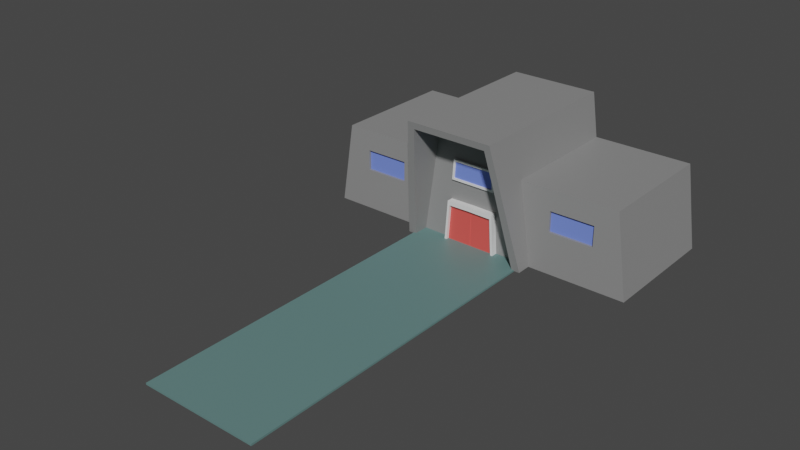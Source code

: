 # Source: MountainBase.blend  (saved by Blender 2.80.75; exported with 4.5.12 LTS)
import bpy
from mathutils import Matrix  # noqa: F401  (used for matrix-valued properties, if any)

bpy.ops.wm.read_factory_settings(use_empty=True)
scene = bpy.context.scene
scene.name = 'Scene'

# ---- collections
col_collection = bpy.data.collections.new('Collection'); scene.collection.children.link(col_collection)

# ---- materials (node trees are filled in below, after node groups)
mat_mountainbaseshell = bpy.data.materials.new('MountainBaseShell')
mat_mountainbaseshell.use_transparent_shadow = False
mat_mountainbasetrim = bpy.data.materials.new('MountainBaseTrim')
mat_mountainbasetrim.use_transparent_shadow = False
mat_mountainbaseglass = bpy.data.materials.new('MountainBaseGlass')
mat_mountainbaseglass.use_transparent_shadow = False
mat_mountainbasedoor = bpy.data.materials.new('MountainBaseDoor')
mat_mountainbasedoor.use_transparent_shadow = False
mat_mountainbaserunway = bpy.data.materials.new('MountainBaseRunway')
mat_mountainbaserunway.use_transparent_shadow = False

# ---- material node trees
mat_mountainbaseshell.use_nodes = True; mat_mountainbaseshell.node_tree.nodes.clear()
_N = mat_mountainbaseshell.node_tree.nodes; _L = mat_mountainbaseshell.node_tree.links
n0 = _N.new('ShaderNodeOutputMaterial'); n0.name = 'Material Output'; n0.location = (300, 300)
n1 = _N.new('ShaderNodeBsdfPrincipled'); n1.name = 'Principled BSDF'; n1.location = (10, 300)
n1.distribution = 'GGX'
n1.subsurface_method = 'BURLEY'
n1.inputs[0].default_value = (0.2598, 0.2598, 0.2598, 1.0)
n1.inputs[3].default_value = 1.45
n1.inputs[27].default_value = (0.0, 0.0, 0.0, 1.0)
n1.inputs[28].default_value = 1.0
_L.new(n1.outputs[0], n0.inputs[0])
n0.is_active_output = True
mat_mountainbasetrim.use_nodes = True; mat_mountainbasetrim.node_tree.nodes.clear()
_N = mat_mountainbasetrim.node_tree.nodes; _L = mat_mountainbasetrim.node_tree.links
n0 = _N.new('ShaderNodeOutputMaterial'); n0.name = 'Material Output'; n0.location = (300, 300)
n1 = _N.new('ShaderNodeBsdfPrincipled'); n1.name = 'Principled BSDF'; n1.location = (10, 300)
n1.distribution = 'GGX'
n1.subsurface_method = 'BURLEY'
n1.inputs[3].default_value = 1.45
n1.inputs[27].default_value = (0.0, 0.0, 0.0, 1.0)
n1.inputs[28].default_value = 1.0
_L.new(n1.outputs[0], n0.inputs[0])
n0.is_active_output = True
mat_mountainbaseglass.use_nodes = True; mat_mountainbaseglass.node_tree.nodes.clear()
_N = mat_mountainbaseglass.node_tree.nodes; _L = mat_mountainbaseglass.node_tree.links
n0 = _N.new('ShaderNodeOutputMaterial'); n0.name = 'Material Output'; n0.location = (300, 300)
n1 = _N.new('ShaderNodeBsdfPrincipled'); n1.name = 'Principled BSDF'; n1.location = (10, 300)
n1.distribution = 'GGX'
n1.subsurface_method = 'BURLEY'
n1.inputs[0].default_value = (0.1729, 0.2546, 0.8, 1.0)
n1.inputs[3].default_value = 1.45
n1.inputs[27].default_value = (0.0, 0.0, 0.0, 1.0)
n1.inputs[28].default_value = 1.0
_L.new(n1.outputs[0], n0.inputs[0])
n0.is_active_output = True
mat_mountainbasedoor.use_nodes = True; mat_mountainbasedoor.node_tree.nodes.clear()
_N = mat_mountainbasedoor.node_tree.nodes; _L = mat_mountainbasedoor.node_tree.links
n0 = _N.new('ShaderNodeOutputMaterial'); n0.name = 'Material Output'; n0.location = (300, 300)
n1 = _N.new('ShaderNodeBsdfPrincipled'); n1.name = 'Principled BSDF'; n1.location = (10, 300)
n1.distribution = 'GGX'
n1.subsurface_method = 'BURLEY'
n1.inputs[0].default_value = (0.8, 0.09279, 0.08021, 1.0)
n1.inputs[3].default_value = 1.45
n1.inputs[27].default_value = (0.0, 0.0, 0.0, 1.0)
n1.inputs[28].default_value = 1.0
_L.new(n1.outputs[0], n0.inputs[0])
n0.is_active_output = True
mat_mountainbaserunway.use_nodes = True; mat_mountainbaserunway.node_tree.nodes.clear()
_N = mat_mountainbaserunway.node_tree.nodes; _L = mat_mountainbaserunway.node_tree.links
n0 = _N.new('ShaderNodeOutputMaterial'); n0.name = 'Material Output'; n0.location = (300, 300)
n1 = _N.new('ShaderNodeBsdfPrincipled'); n1.name = 'Principled BSDF'; n1.location = (10, 300)
n1.distribution = 'GGX'
n1.subsurface_method = 'BURLEY'
n1.inputs[0].default_value = (0.1213, 0.2266, 0.2204, 1.0)
n1.inputs[3].default_value = 1.45
n1.inputs[27].default_value = (0.0, 0.0, 0.0, 1.0)
n1.inputs[28].default_value = 1.0
_L.new(n1.outputs[0], n0.inputs[0])
n0.is_active_output = True

# ---- world
world_world = bpy.data.worlds.new('World'); scene.world = world_world
world_world.use_nodes = True; world_world.node_tree.nodes.clear()
_N = world_world.node_tree.nodes; _L = world_world.node_tree.links
n0 = _N.new('ShaderNodeOutputWorld'); n0.name = 'World Output'; n0.location = (300, 300)
n1 = _N.new('ShaderNodeBackground'); n1.name = 'Background'; n1.location = (10, 300)
n1.inputs[0].default_value = (0.05088, 0.05088, 0.05088, 1.0)
_L.new(n1.outputs[0], n0.inputs[0])
n0.is_active_output = True
world_world.color = (0.05088, 0.05088, 0.05088)
world_world.use_sun_shadow = False
world_world.sun_shadow_jitter_overblur = 0.0

# ---- meshes
me_cube_001 = bpy.data.meshes.new('Cube.001')
me_cube_001.from_pydata([(1.0, -1.0, -1.0), (0.6962, -1.0, 1.0), (0.6962, 1.0, 1.0), (0.0, 1.0, -1.0), (0.0, 1.0, 1.0), (0.0, -1.0, -1.0), (0.0, -1.0, 1.0), (0.8017, 1.0, 0.3055), (0.0, 1.0, 0.3055), (1.0, 1.0, -1.0), (0.8017, -1.0, 0.3055), (2.342, 1.0, 0.3055), (2.541, 1.0, -1.0), (2.541, -1.0, -1.0), (2.342, -1.0, 0.3055), (0.6908, -1.506, 0.2944), (0.8709, -1.233, -1.0), (0.0, -1.233, -1.0), (0.6002, -1.631, 0.891), (0.0, -1.654, 1.0), (0.6962, -1.654, 1.0), (0.8009, -1.509, 0.3104), (1.0, -1.233, -1.0), (0.0, -1.631, 0.891), (0.0, -0.9949, 0.891), (0.0, -0.9949, 0.3068), (0.0, -0.9949, -1.0), (0.6908, -0.9949, 0.2944), (0.6002, -0.9949, 0.891), (0.8709, -0.9949, -1.0), (0.3481, 1.0, 1.0), (0.5, -1.0, -1.0), (0.3481, -1.0, 1.0), (0.4008, 1.0, 0.3055), (0.3481, -1.654, 1.0), (0.4354, -1.233, -1.0), (0.3001, -1.631, 0.891), (0.5, 1.0, -1.0), (0.5, -1.233, -1.0), (0.3454, -0.9949, 0.3068), (0.4354, -0.9949, -1.0), (0.3001, -0.9949, 0.891), (0.0, 1.0, -0.3472), (2.441, 1.0, -0.3472), (2.441, -1.0, -0.3472), (0.9005, -1.371, -0.3448), (0.7808, -1.369, -0.3528), (0.9008, 1.0, -0.3472), (0.9008, -1.0, -0.3472), (0.0, -0.9949, -0.3404), (0.7808, -0.9949, -0.3528), (0.3904, -0.9949, -0.3466), (0.4504, 1.0, -0.3472), (0.0, -1.096, -0.3404), (0.0, -1.096, -1.0), (0.3988, -1.096, -1.0), (0.3585, -1.096, -0.4144), (0.4354, -1.096, -1.0), (0.3904, -1.096, -0.3466), (0.0, -1.096, -0.4088), (0.3988, -1.045, -1.0), (0.3585, -1.045, -0.4144), (0.0, -1.038, -0.4088), (0.0, -1.038, -1.0), (0.3679, -0.9949, -0.01993), (0.0, 1.0, -0.02087), (2.392, 1.0, -0.02087), (2.392, -1.0, -0.02087), (0.8507, -1.44, -0.01719), (0.7358, -1.437, -0.02921), (0.8513, 1.0, -0.02087), (0.8513, -1.0, -0.02087), (0.0, -0.9949, -0.01993), (0.7358, -0.9949, -0.02921), (0.4256, 1.0, -0.02087), (0.0, -1.032, 0.2762), (0.3158, -1.032, 0.2762), (0.334, -1.032, 0.01254), (0.0, -1.032, -0.01993), (0.0, -1.032, 0.3068), (0.3454, -1.032, 0.3068), (0.3679, -1.032, -0.01993), (0.0, -1.032, 0.01254), (0.0, -1.013, 0.2762), (0.0, -1.013, 0.01254), (0.3158, -1.013, 0.2762), (0.334, -1.013, 0.01254), (1.444, 1.0, -1.0), (1.246, -1.0, 0.3055), (1.444, -1.0, -1.0), (1.246, 1.0, 0.3055), (1.345, 1.0, -0.3472), (1.296, -1.0, -0.3472), (1.296, -1.0, -0.02087), (1.296, 1.0, -0.02087), (2.094, 1.0, -1.0), (1.896, 1.0, 0.3055), (1.995, 1.0, -0.3472), (1.995, -1.0, -0.3472), (1.995, -1.0, -0.02087), (1.945, 1.0, -0.02087), (1.896, -1.0, 0.3055), (2.094, -1.0, -1.0), (1.296, -0.9598, -0.3472), (1.296, -0.9598, -0.02087), (1.995, -0.9598, -0.3472), (1.995, -0.9598, -0.02087), (0.0, -0.8946, -1.014), (0.0, -0.8946, -0.986), (0.0, -6.314, -1.014), (0.0, -6.314, -0.986), (0.9081, -0.8946, -1.014), (0.9081, -0.8946, -0.986), (0.9081, -6.314, -1.014), (0.9081, -6.314, -0.986), (0.006962, -1.0, 1.0), (0.006962, -1.654, 1.0), (0.006002, -1.631, 0.891), (0.01, 1.0, -1.0), (0.006002, -0.9949, 0.891), (0.006962, 1.0, 1.0), (0.01, -1.0, -1.0), (0.008017, 1.0, 0.3055), (0.01, -1.233, -1.0), (0.006908, -0.9949, 0.3068), (0.009008, 1.0, -0.3472), (0.007808, -0.9949, -0.3406), (0.007808, -1.096, -0.3406), (0.00717, -1.096, -0.4089), (0.007977, -1.096, -1.0), (0.00717, -1.045, -0.4089), (0.007977, -1.045, -1.0), (0.007358, -0.9949, -0.01993), (0.008513, 1.0, -0.02087), (0.006908, -1.032, 0.3068), (0.007358, -1.032, -0.01993), (0.006316, -1.032, 0.2762), (0.00668, -1.032, 0.01254), (0.006316, -1.013, 0.2762), (0.00668, -1.013, 0.01254)], [], [(33, 30, 2, 7), (7, 2, 1, 10), (37, 9, 0, 31), (120, 4, 6, 115), (31, 0, 22, 38), (115, 6, 19, 116), (74, 33, 7, 70), (102, 95, 12, 13), (66, 11, 14, 67), (98, 102, 13, 44), (100, 96, 11, 66), (96, 101, 14, 11), (68, 71, 10, 21), (117, 23, 24, 119), (1, 20, 21, 10), (35, 16, 29, 40), (18, 15, 21, 20), (16, 35, 17, 123, 38, 22), (36, 18, 20, 34), (46, 16, 22, 45), (51, 40, 29, 50), (119, 24, 25, 124), (15, 18, 28, 27), (69, 15, 27, 73), (28, 41, 39, 27), (26, 40, 57, 54), (117, 36, 34, 116), (17, 35, 40, 26), (18, 36, 41, 28), (133, 122, 33, 74), (1, 32, 34, 20), (121, 31, 38, 123), (2, 30, 32, 1), (118, 37, 31, 121), (122, 120, 30, 33), (118, 125, 52, 37), (132, 126, 51, 64), (16, 46, 50, 29), (64, 51, 50, 73), (69, 46, 45, 68), (22, 0, 48, 45), (95, 97, 43, 12), (99, 98, 44, 67), (12, 43, 44, 13), (37, 52, 47, 9), (55, 56, 61, 60), (40, 51, 58, 57), (126, 49, 53, 127), (55, 129, 54, 57), (56, 55, 57, 58), (128, 56, 58, 127), (130, 131, 60, 61), (128, 59, 62, 130), (129, 55, 60, 131), (101, 99, 67, 14), (15, 69, 68, 21), (39, 64, 73, 27), (64, 39, 80, 81), (125, 133, 74, 52), (46, 69, 73, 50), (45, 48, 71, 68), (97, 100, 66, 43), (43, 66, 67, 44), (52, 74, 70, 47), (137, 77, 86, 139), (124, 25, 79, 134), (132, 64, 81, 135), (136, 76, 80, 134), (76, 77, 81, 80), (137, 82, 78, 135), (138, 139, 86, 85), (136, 75, 83, 138), (77, 76, 85, 86), (47, 70, 94, 91), (10, 71, 93, 88), (71, 48, 92, 93), (9, 47, 91, 87), (7, 10, 88, 90), (70, 7, 90, 94), (48, 0, 89, 92), (0, 9, 87, 89), (91, 94, 100, 97), (88, 93, 99, 101), (93, 92, 103, 104), (87, 91, 97, 95), (90, 88, 101, 96), (94, 90, 96, 100), (92, 89, 102, 98), (89, 87, 95, 102), (104, 103, 105, 106), (92, 98, 105, 103), (98, 99, 106, 105), (99, 93, 104, 106), (107, 109, 110, 108), (109, 113, 114, 110), (113, 111, 112, 114), (111, 107, 108, 112), (109, 107, 111, 113), (114, 112, 108, 110), (76, 136, 138, 85), (83, 84, 139, 138), (77, 137, 135, 81), (75, 136, 134, 79), (72, 132, 135, 78), (39, 124, 134, 80), (82, 137, 139, 84), (42, 65, 133, 125), (54, 129, 131, 63), (56, 128, 130, 61), (62, 63, 131, 130), (59, 128, 127, 53), (51, 126, 127, 58), (72, 49, 126, 132), (3, 42, 125, 118), (8, 4, 120, 122), (3, 118, 121, 5), (5, 121, 123, 17), (65, 8, 122, 133), (23, 117, 116, 19), (41, 119, 124, 39), (36, 117, 119, 41), (32, 115, 116, 34), (30, 120, 115, 32)])
me_cube_001.polygons.foreach_set('material_index', [0, 0, 0, 0, 0, 0, 0, 0, 0, 0, 0, 0, 0, 0, 0, 0, 0, 0, 0, 0, 0, 0, 0, 0, 0, 0, 0, 0, 0, 0, 0, 0, 0, 0, 0, 0, 0, 0, 0, 0, 0, 0, 0, 0, 0, 1, 1, 1, 0, 1, 1, 3, 1, 0, 0, 0, 0, 1, 0, 0, 0, 0, 0, 0, 1, 1, 1, 1, 1, 1, 2, 1, 1, 0, 0, 0, 0, 0, 0, 0, 0, 0, 0, 0, 0, 0, 0, 0, 0, 2, 0, 0, 0, 0, 4, 4, 0, 4, 4, 1, 2, 1, 1, 1, 1, 1, 0, 0, 1, 3, 1, 1, 0, 0, 0, 0, 0, 0, 0, 0, 0, 0, 0])
_uv = me_cube_001.uv_layers.new(name='UVMap')
_uv.uv.foreach_set('vector', [0.8001, 0.2839, 0.8891, 0.2907, 0.8891, 0.2461, 0.8001, 0.2325, 0.8001, 0.0263, 0.8891, 0.0263, 0.8891, 0.2827, 0.8001, 0.2827, 0.9644, 0.2712, 0.9644, 0.2071, 0.708, 0.2071, 0.708, 0.2712, 0.9644, 0.3344, 0.9644, 0.3353, 0.708, 0.3353, 0.708, 0.3344, 0.708, 0.2712, 0.708, 0.2071, 0.6782, 0.2071, 0.6782, 0.2712, 0.708, 0.3344, 0.708, 0.3353, 0.6242, 0.3353, 0.6242, 0.3344, 0.7582, 0.2807, 0.8001, 0.2839, 0.8001, 0.2325, 0.7582, 0.2262, 0.708, 0.06688, 0.9644, 0.06688, 0.9644, 0.009655, 0.708, 0.009655, 0.7582, 0.0263, 0.8001, 0.0263, 0.8001, 0.2827, 0.7582, 0.2827, 0.7164, 0.07959, 0.6327, 0.06688, 0.6327, 0.009655, 0.7164, 0.02236, 0.7582, 0.08594, 0.8001, 0.0923, 0.8001, 0.03507, 0.7582, 0.02872, 0.9644, 0.0923, 0.708, 0.0923, 0.708, 0.03507, 0.9644, 0.03507, 0.7587, 0.339, 0.7582, 0.2827, 0.8001, 0.2827, 0.8007, 0.3479, 0.6271, 0.3345, 0.6271, 0.3353, 0.7087, 0.3353, 0.7087, 0.3345, 0.8891, 0.2827, 0.8891, 0.3665, 0.8007, 0.3479, 0.8001, 0.2827, 0.6782, 0.2795, 0.6782, 0.2237, 0.7087, 0.2237, 0.7087, 0.2795, 0.8751, 0.2584, 0.7986, 0.2468, 0.8007, 0.2326, 0.8891, 0.2461, 0.6782, 0.2237, 0.6782, 0.2795, 0.6782, 0.3353, 0.6782, 0.334, 0.6782, 0.2712, 0.6782, 0.2071, 0.8751, 0.2968, 0.8751, 0.2584, 0.8891, 0.2461, 0.8891, 0.2907, 0.7157, 0.2352, 0.6327, 0.2237, 0.6327, 0.2071, 0.7167, 0.2199, 0.7165, 0.2853, 0.6327, 0.2795, 0.6327, 0.2237, 0.7157, 0.2352, 0.8751, 0.3345, 0.8751, 0.3353, 0.8002, 0.3353, 0.8002, 0.3344, 0.7986, 0.3475, 0.8751, 0.3636, 0.8751, 0.282, 0.7986, 0.282, 0.7572, 0.3387, 0.7986, 0.3475, 0.7986, 0.282, 0.7572, 0.282, 0.8751, 0.2584, 0.8751, 0.2968, 0.8002, 0.291, 0.7986, 0.2468, 0.7087, 0.3353, 0.7087, 0.2795, 0.6957, 0.2795, 0.6957, 0.3353, 0.8751, 0.3345, 0.8751, 0.2968, 0.8891, 0.2907, 0.8891, 0.3344, 0.6782, 0.3353, 0.6782, 0.2795, 0.7087, 0.2795, 0.7087, 0.3353, 0.6271, 0.2584, 0.6271, 0.2968, 0.7087, 0.2968, 0.7087, 0.2584, 0.7582, 0.3342, 0.8001, 0.3343, 0.8001, 0.2839, 0.7582, 0.2807, 0.708, 0.2461, 0.708, 0.2907, 0.6242, 0.2907, 0.6242, 0.2461, 0.708, 0.334, 0.708, 0.2712, 0.6782, 0.2712, 0.6782, 0.334, 0.9644, 0.2461, 0.9644, 0.2907, 0.708, 0.2907, 0.708, 0.2461, 0.9644, 0.334, 0.9644, 0.2712, 0.708, 0.2712, 0.708, 0.334, 0.8001, 0.3343, 0.8891, 0.3344, 0.8891, 0.2907, 0.8001, 0.2839, 0.6327, 0.334, 0.7164, 0.3341, 0.7164, 0.2776, 0.6327, 0.2712, 0.7584, 0.3344, 0.7173, 0.3343, 0.7165, 0.2853, 0.7584, 0.2881, 0.6327, 0.3125, 0.7157, 0.33, 0.7157, 0.282, 0.6327, 0.282, 0.7584, 0.2881, 0.7165, 0.2853, 0.7157, 0.2352, 0.7572, 0.241, 0.7572, 0.241, 0.7157, 0.2352, 0.7167, 0.2199, 0.7587, 0.2263, 0.6327, 0.3125, 0.6327, 0.2827, 0.7164, 0.2827, 0.7167, 0.3302, 0.6327, 0.06688, 0.7164, 0.07959, 0.7164, 0.02236, 0.6327, 0.009655, 0.7582, 0.07959, 0.7164, 0.07959, 0.7164, 0.02236, 0.7582, 0.02872, 0.6327, 0.0263, 0.7164, 0.0263, 0.7164, 0.2827, 0.6327, 0.2827, 0.6327, 0.2712, 0.7164, 0.2776, 0.7164, 0.2198, 0.6327, 0.2071, 0.6327, 0.295, 0.7078, 0.295, 0.7078, 0.2885, 0.6327, 0.2885, 0.6327, 0.282, 0.7165, 0.282, 0.7165, 0.295, 0.6327, 0.295, 0.7087, 0.3343, 0.7087, 0.3353, 0.6957, 0.3353, 0.6957, 0.3343, 0.6957, 0.2842, 0.6957, 0.3343, 0.6957, 0.3353, 0.6957, 0.2795, 0.7078, 0.2893, 0.6327, 0.2842, 0.6327, 0.2795, 0.7165, 0.2853, 0.7085, 0.3344, 0.7078, 0.2893, 0.7165, 0.2853, 0.7173, 0.3343, 0.7085, 0.3344, 0.6327, 0.3343, 0.6327, 0.2842, 0.7078, 0.2893, 0.6957, 0.3344, 0.6957, 0.3353, 0.7032, 0.3353, 0.7022, 0.3344, 0.6957, 0.3343, 0.6957, 0.2842, 0.7022, 0.2842, 0.7022, 0.3343, 0.8001, 0.0923, 0.7582, 0.07959, 0.7582, 0.02872, 0.8001, 0.03507, 0.7986, 0.2468, 0.7572, 0.241, 0.7587, 0.2263, 0.8007, 0.2326, 0.8002, 0.291, 0.7584, 0.2881, 0.7572, 0.241, 0.7986, 0.2468, 0.7584, 0.282, 0.8002, 0.282, 0.8002, 0.2867, 0.7584, 0.2867, 0.7164, 0.3341, 0.7582, 0.3342, 0.7582, 0.2807, 0.7164, 0.2776, 0.7157, 0.33, 0.7572, 0.3387, 0.7572, 0.282, 0.7157, 0.282, 0.7167, 0.3302, 0.7164, 0.2827, 0.7582, 0.2827, 0.7587, 0.339, 0.7164, 0.07959, 0.7582, 0.08594, 0.7582, 0.02872, 0.7164, 0.02236, 0.7164, 0.0263, 0.7582, 0.0263, 0.7582, 0.2827, 0.7164, 0.2827, 0.7164, 0.2776, 0.7582, 0.2807, 0.7582, 0.2262, 0.7164, 0.2198, 0.704, 0.3344, 0.704, 0.2925, 0.7064, 0.2925, 0.7064, 0.3344, 0.7087, 0.3344, 0.7087, 0.3353, 0.704, 0.3353, 0.704, 0.3344, 0.7087, 0.3344, 0.7087, 0.2881, 0.704, 0.2881, 0.704, 0.3344, 0.7963, 0.3345, 0.7963, 0.2948, 0.8002, 0.291, 0.8002, 0.3344, 0.7963, 0.2948, 0.7625, 0.2925, 0.7584, 0.2881, 0.8002, 0.291, 0.7625, 0.3344, 0.7625, 0.3353, 0.7584, 0.3353, 0.7584, 0.3344, 0.7963, 0.3345, 0.7625, 0.3344, 0.7625, 0.2925, 0.7963, 0.2948, 0.704, 0.3345, 0.704, 0.3353, 0.7064, 0.3353, 0.7064, 0.3345, 0.7625, 0.2867, 0.7963, 0.2867, 0.7963, 0.2843, 0.7625, 0.2843, 0.7164, 0.2198, 0.7582, 0.2262, 0.7582, 0.1692, 0.7164, 0.1629, 0.8001, 0.2325, 0.7582, 0.2262, 0.7582, 0.1692, 0.8001, 0.1756, 0.7582, 0.2262, 0.7164, 0.2198, 0.7164, 0.1692, 0.7582, 0.1692, 0.6327, 0.2071, 0.7164, 0.2198, 0.7164, 0.1629, 0.6327, 0.1502, 0.9644, 0.2325, 0.708, 0.2325, 0.708, 0.1756, 0.9644, 0.1756, 0.7582, 0.2262, 0.8001, 0.2325, 0.8001, 0.1756, 0.7582, 0.1692, 0.7164, 0.2198, 0.6327, 0.2071, 0.6327, 0.1502, 0.7164, 0.1692, 0.708, 0.2071, 0.9644, 0.2071, 0.9644, 0.1502, 0.708, 0.1502, 0.7164, 0.1629, 0.7582, 0.1692, 0.7582, 0.08594, 0.7164, 0.07959, 0.8001, 0.1756, 0.7582, 0.1692, 0.7582, 0.07959, 0.8001, 0.0923, 0.7582, 0.2827, 0.7164, 0.2827, 0.7164, 0.2775, 0.7582, 0.2775, 0.6327, 0.1502, 0.7164, 0.1629, 0.7164, 0.07959, 0.6327, 0.06688, 0.9644, 0.1756, 0.708, 0.1756, 0.708, 0.0923, 0.9644, 0.0923, 0.7582, 0.1692, 0.8001, 0.1756, 0.8001, 0.0923, 0.7582, 0.08594, 0.7164, 0.1692, 0.6327, 0.1502, 0.6327, 0.06688, 0.7164, 0.07959, 0.708, 0.1502, 0.9644, 0.1502, 0.9644, 0.06688, 0.708, 0.06688, 0.7582, 0.1692, 0.7164, 0.1692, 0.7164, 0.07959, 0.7582, 0.07959, 0.708, 0.1692, 0.708, 0.07959, 0.7132, 0.07959, 0.7132, 0.1692, 0.7164, 0.2827, 0.7582, 0.2827, 0.7582, 0.2775, 0.7164, 0.2775, 0.708, 0.07959, 0.708, 0.1692, 0.7132, 0.1692, 0.7132, 0.07959, 0.6309, 0.2691, 0.6309, 0.9638, 0.6345, 0.9638, 0.6345, 0.2691, 0.6309, 0.3353, 0.6309, 0.2189, 0.6345, 0.2189, 0.6345, 0.3353, 0.6309, 0.9638, 0.6309, 0.2691, 0.6345, 0.2691, 0.6345, 0.9638, 0.6309, 0.2189, 0.6309, 0.3353, 0.6345, 0.3353, 0.6345, 0.2189, 0.02686, 0.3353, 0.7215, 0.3353, 0.7215, 0.2189, 0.02686, 0.2189, 0.02686, 0.2189, 0.7215, 0.2189, 0.7215, 0.3353, 0.02686, 0.3353, 0.704, 0.2948, 0.704, 0.3345, 0.7064, 0.3345, 0.7064, 0.2948, 0.7963, 0.3353, 0.7625, 0.3353, 0.7625, 0.3344, 0.7963, 0.3345, 0.7625, 0.2925, 0.7625, 0.3344, 0.7584, 0.3344, 0.7584, 0.2881, 0.7963, 0.3353, 0.7963, 0.3345, 0.8002, 0.3344, 0.8002, 0.3353, 0.7087, 0.3353, 0.7087, 0.3344, 0.704, 0.3344, 0.704, 0.3353, 0.7087, 0.291, 0.7087, 0.3344, 0.704, 0.3344, 0.704, 0.291, 0.704, 0.3353, 0.704, 0.3344, 0.7064, 0.3344, 0.7064, 0.3353, 0.7164, 0.3353, 0.7582, 0.3353, 0.7582, 0.3342, 0.7164, 0.3341, 0.6957, 0.3353, 0.6957, 0.3343, 0.7022, 0.3343, 0.7032, 0.3353, 0.6957, 0.2893, 0.6957, 0.3344, 0.7022, 0.3344, 0.7022, 0.2893, 0.7085, 0.3353, 0.6327, 0.3353, 0.6327, 0.3343, 0.7085, 0.3344, 0.7085, 0.3353, 0.7085, 0.3344, 0.7173, 0.3343, 0.7173, 0.3353, 0.7087, 0.2853, 0.7087, 0.3343, 0.6957, 0.3343, 0.6957, 0.2853, 0.7584, 0.3353, 0.7173, 0.3353, 0.7173, 0.3343, 0.7584, 0.3344, 0.6327, 0.3353, 0.7164, 0.3353, 0.7164, 0.3341, 0.6327, 0.334, 0.8001, 0.3353, 0.8891, 0.3353, 0.8891, 0.3344, 0.8001, 0.3343, 0.9644, 0.3353, 0.9644, 0.334, 0.708, 0.334, 0.708, 0.3353, 0.708, 0.3353, 0.708, 0.334, 0.6782, 0.334, 0.6782, 0.3353, 0.7582, 0.3353, 0.8001, 0.3353, 0.8001, 0.3343, 0.7582, 0.3342, 0.8751, 0.3353, 0.8751, 0.3345, 0.8891, 0.3344, 0.8891, 0.3353, 0.8751, 0.2968, 0.8751, 0.3345, 0.8002, 0.3344, 0.8002, 0.291, 0.6271, 0.2968, 0.6271, 0.3345, 0.7087, 0.3345, 0.7087, 0.2968, 0.708, 0.2907, 0.708, 0.3344, 0.6242, 0.3344, 0.6242, 0.2907, 0.9644, 0.2907, 0.9644, 0.3344, 0.708, 0.3344, 0.708, 0.2907])
me_cube_001.materials.append(mat_mountainbaseshell)
me_cube_001.materials.append(mat_mountainbasetrim)
me_cube_001.materials.append(mat_mountainbaseglass)
me_cube_001.materials.append(mat_mountainbasedoor)
me_cube_001.materials.append(mat_mountainbaserunway)
me_cube_001.use_remesh_preserve_volume = False
me_cube_001.use_remesh_preserve_attributes = False
me_cube_001.use_mirror_vertex_groups = False
me_cube_001.update()

# ---- objects
ob_cube = bpy.data.objects.new('Cube', me_cube_001)

# ---- transforms, parenting, visibility, modifiers, constraints
ob_cube.location = (0.0, 0.0, 15.0)
ob_cube.scale = (15.0, 15.0, 15.0)
ob_cube.lineart.crease_threshold = 0.0
_m = ob_cube.modifiers.new('Mirror', 'MIRROR')
_m.use_clip = True

# ---- collection membership
col_collection.objects.link(ob_cube)

# ---- scene / render settings (as saved in the file)
scene.frame_start = 1; scene.frame_end = 250; scene.frame_set(1)
scene.render.engine = 'BLENDER_EEVEE_NEXT'
scene.cycles.use_denoising = False
scene.cycles.samples = 128
scene.cycles.sampling_pattern = 'TABULATED_SOBOL'
scene.cycles.use_adaptive_sampling = False
scene.cycles.use_light_tree = False
scene.view_settings.view_transform = 'Filmic'
bpy.context.view_layer.update()

# ---- added for rendering (the .blend has no active camera and no usable light): camera, sun
cam_auto = bpy.data.cameras.new('AutoCamera')
cam_auto.lens = 50.0
cam_auto.sensor_width = 36.0
cam_auto.clip_end = 2223.97
ob_auto_camera = bpy.data.objects.new('AutoCamera', cam_auto)
scene.collection.objects.link(ob_auto_camera)
ob_auto_camera.location = (126.722, -191.924, 116.273)
ob_auto_camera.rotation_euler = (1.09748, -7.21219e-08, 0.694738)
scene.camera = ob_auto_camera
light_auto_sun = bpy.data.lights.new('AutoSun', 'SUN')
light_auto_sun.energy = 3.0
light_auto_sun.angle = 0.0523599
ob_auto_sun = bpy.data.objects.new('AutoSun', light_auto_sun)
scene.collection.objects.link(ob_auto_sun)
ob_auto_sun.rotation_euler = (0.872665, 0.174533, 0.523599)
bpy.context.view_layer.update()

